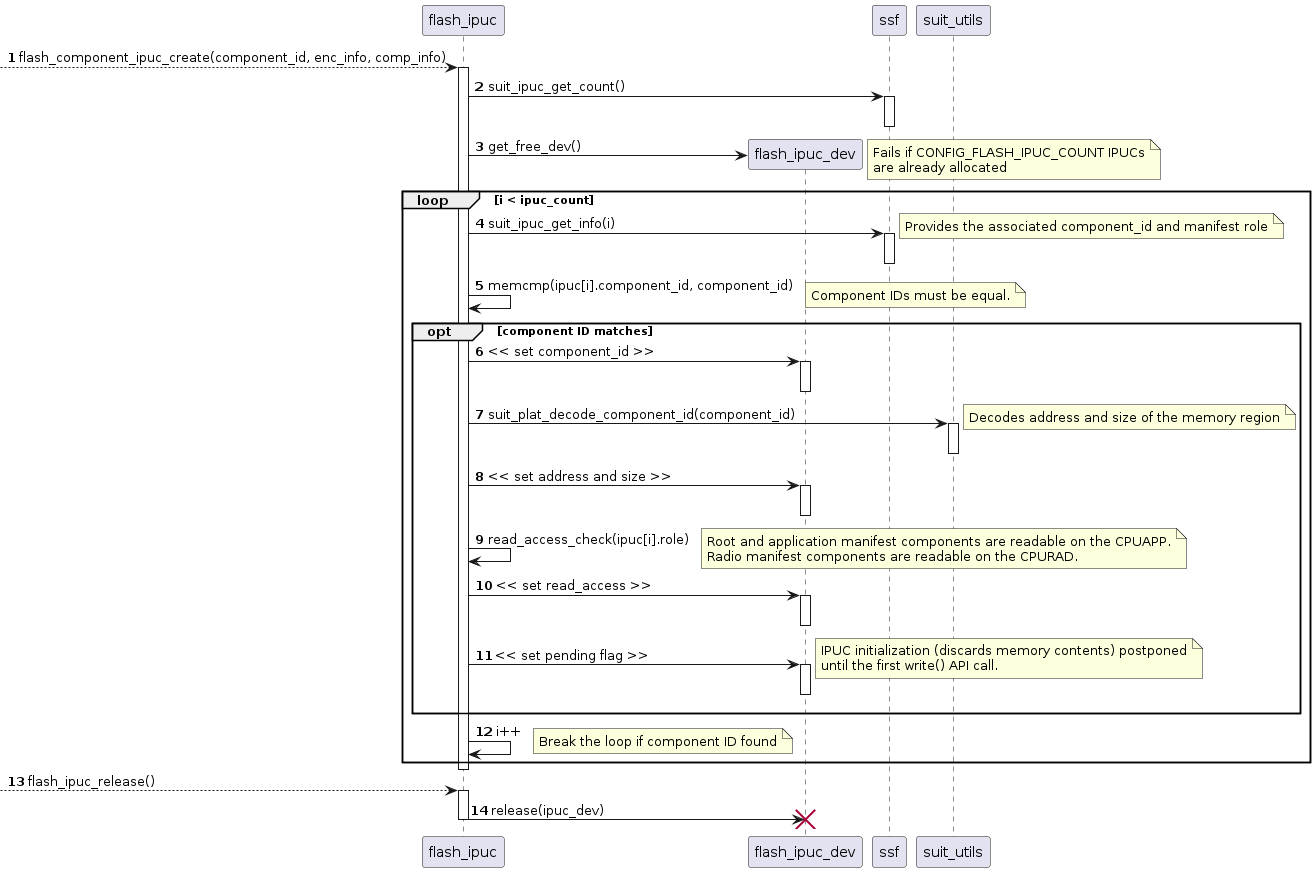

The diagram above was rendered by PlantUML. Its source (embedded in the PNG):
@startuml
autonumber
participant flash_ipuc
participant flash_ipuc_dev
participant ssf
participant suit_utils

--> flash_ipuc ++ : flash_component_ipuc_create(component_id, enc_info, comp_info)
flash_ipuc -> ssf ++ : suit_ipuc_get_count()
deactivate ssf
flash_ipuc -> flash_ipuc_dev ** : get_free_dev()
note right
  Fails if CONFIG_FLASH_IPUC_COUNT IPUCs
  are already allocated
end note

loop i < ipuc_count
  flash_ipuc -> ssf ++ : suit_ipuc_get_info(i)
  note right
    Provides the associated component_id and manifest role
  end note
  deactivate ssf
  flash_ipuc -> flash_ipuc : memcmp(ipuc[i].component_id, component_id)
  note right
    Component IDs must be equal.
  end note
  opt component ID matches
    flash_ipuc -> flash_ipuc_dev ++ : << set component_id >>
    deactivate flash_ipuc_dev
    flash_ipuc -> suit_utils ++ : suit_plat_decode_component_id(component_id)
    note right
      Decodes address and size of the memory region
    end note
    deactivate suit_utils
    flash_ipuc -> flash_ipuc_dev ++ : << set address and size >>
    deactivate flash_ipuc_dev
    flash_ipuc -> flash_ipuc : read_access_check(ipuc[i].role)
    note right
      Root and application manifest components are readable on the CPUAPP.
      Radio manifest components are readable on the CPURAD.
    end note
    flash_ipuc -> flash_ipuc_dev ++ : << set read_access >>
    deactivate flash_ipuc_dev
    flash_ipuc -> flash_ipuc_dev ++ : << set pending flag >>
    deactivate flash_ipuc_dev
    note right
      IPUC initialization (discards memory contents) postponed
      until the first write() API call.
    end note
  end
  flash_ipuc -> flash_ipuc : i++
  note right
    Break the loop if component ID found
  end note
end

deactivate flash_ipuc

--> flash_ipuc ++ : flash_ipuc_release()
flash_ipuc -> flash_ipuc_dev : release(ipuc_dev)
destroy flash_ipuc_dev

deactivate flash_ipuc

@enduml